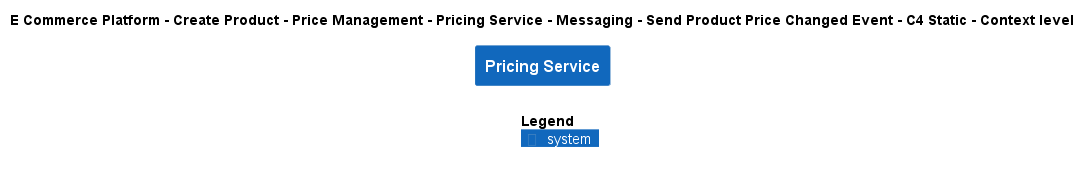

The diagram above was rendered by PlantUML. Its source (embedded in the PNG):
@startuml
!include ..\..\..\..\..\..\..\..\..\.c4s\C4_Context.puml

AddElementTag("c4interflow:lifecycle:new", $bgColor=green, $fontColor=#ffffff, $borderColor=green, $shadowing="False")
AddElementTag("c4interflow:lifecycle:changed", $bgColor=orange, $fontColor=#ffffff, $borderColor=orange, $shadowing="False")
AddElementTag("c4interflow:lifecycle:removed", $bgColor=red, $fontColor=#ffffff, $borderColor=red, $shadowing="False")

AddRelTag("c4interflow:lifecycle:new", $textColor=green, $lineColor=green)
AddRelTag("c4interflow:lifecycle:changed", $textColor=orange, $lineColor=orange)
AddRelTag("c4interflow:lifecycle:removed", $textColor=red, $lineColor=red)

SHOW_PERSON_PORTRAIT()
LAYOUT_TOP_DOWN()

skinparam linetype polyline

title E Commerce Platform - Create Product - Price Management - Pricing Service - Messaging - Send Product Price Changed Event - C4 Static - Context level

System(ECommercePlatform.CreateProduct.PriceManagement.SoftwareSystems.PricingService, "Pricing Service", "")



SHOW_LEGEND()
@enduml